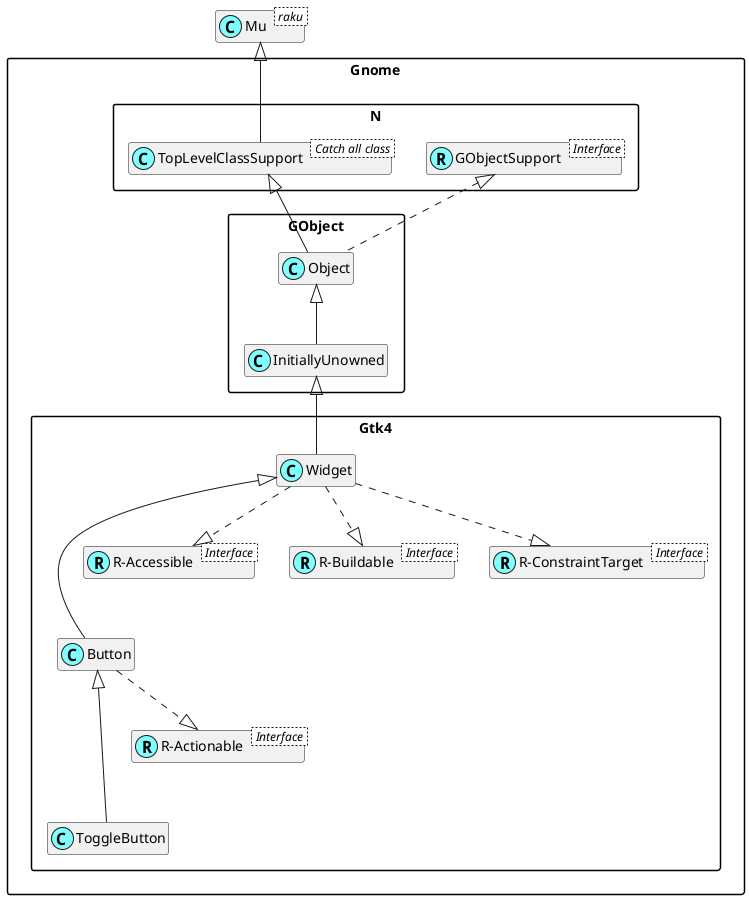

The diagram above was rendered by PlantUML. Its source (embedded in the PNG):
@startuml
'scale 0.8

skinparam packageStyle rectangle
skinparam stereotypeCBackgroundColor #80ffff
set namespaceSeparator ::
hide members

class Mu < raku >

class Gnome::N::TopLevelClassSupport < Catch all class >
Mu <|-- Gnome::N::TopLevelClassSupport

Interface Gnome::N::GObjectSupport < Interface >
class Gnome::N::GObjectSupport <<(R,#80ffff)>>
Gnome::Gtk4::Button <|--- Gnome::Gtk4::ToggleButton

Interface Gnome::Gtk4::R-Actionable < Interface >
class "Gnome::Gtk4::R-Actionable" <<(R,#80ffff)>>
Gnome::Gtk4::Button ..|> "Gnome::Gtk4::R-Actionable"
Gnome::Gtk4::Widget <|--- Gnome::Gtk4::Button

Interface Gnome::Gtk4::R-Accessible < Interface >
class "Gnome::Gtk4::R-Accessible" <<(R,#80ffff)>>
Gnome::Gtk4::Widget ..|> "Gnome::Gtk4::R-Accessible"

Interface Gnome::Gtk4::R-Buildable < Interface >
class "Gnome::Gtk4::R-Buildable" <<(R,#80ffff)>>
Gnome::Gtk4::Widget ..|> "Gnome::Gtk4::R-Buildable"

Interface Gnome::Gtk4::R-ConstraintTarget < Interface >
class "Gnome::Gtk4::R-ConstraintTarget" <<(R,#80ffff)>>
Gnome::Gtk4::Widget ..|> "Gnome::Gtk4::R-ConstraintTarget"
Gnome::GObject::InitiallyUnowned <|-- Gnome::Gtk4::Widget
Gnome::GObject::Object <|-- Gnome::GObject::InitiallyUnowned
Gnome::N::TopLevelClassSupport <|-- Gnome::GObject::Object
Gnome::N::GObjectSupport <|. Gnome::GObject::Object

@enduml